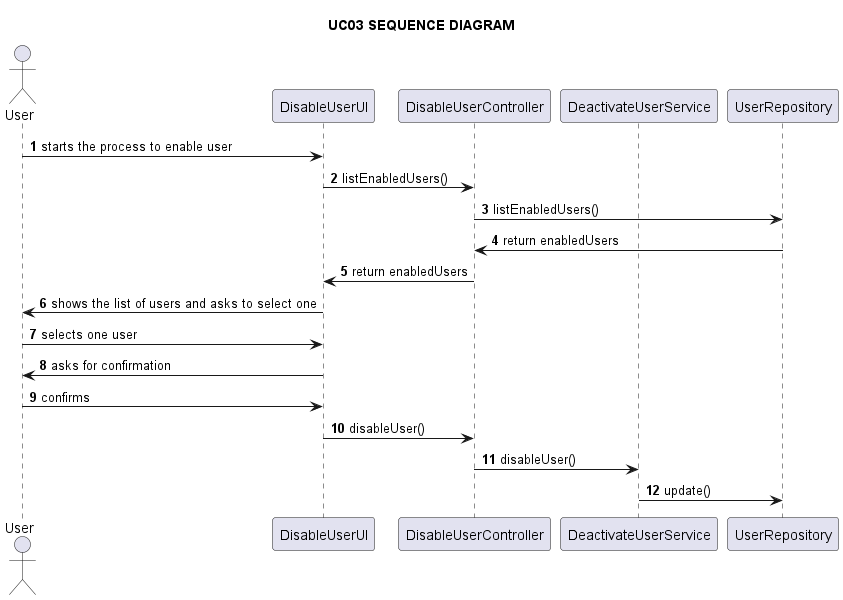

The diagram above was rendered by PlantUML. Its source (embedded in the PNG):
@startuml

title UC03 SEQUENCE DIAGRAM

autonumber

actor User as u
participant DisableUserUI as ui
participant DisableUserController as c
participant DeactivateUserService as service
participant UserRepository as repo

u -> ui: starts the process to enable user

ui -> c: listEnabledUsers()

c -> repo: listEnabledUsers()

repo -> c: return enabledUsers

c -> ui: return enabledUsers

ui -> u: shows the list of users and asks to select one

u -> ui: selects one user

ui -> u: asks for confirmation

u -> ui: confirms

ui -> c: disableUser()

c -> service: disableUser()

service -> repo: update()

@enduml